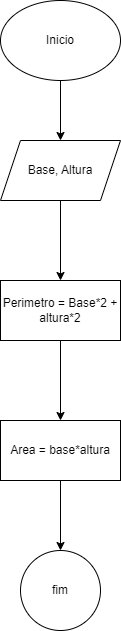

The diagram above was exported from draw.io. Its source (the exported page's mxGraphModel, read from the mxfile embedded in the PNG):
<mxGraphModel dx="794" dy="413" grid="1" gridSize="10" guides="1" tooltips="1" connect="1" arrows="1" fold="1" page="1" pageScale="1" pageWidth="827" pageHeight="1169" math="0" shadow="0">
  <root>
    <mxCell id="0" />
    <mxCell id="1" parent="0" />
    <mxCell id="7_uaEK4K2m5d8nXzLbFL-26" value="" style="edgeStyle=orthogonalEdgeStyle;rounded=0;orthogonalLoop=1;jettySize=auto;html=1;" parent="1" source="7_uaEK4K2m5d8nXzLbFL-22" target="7_uaEK4K2m5d8nXzLbFL-25" edge="1">
      <mxGeometry relative="1" as="geometry" />
    </mxCell>
    <mxCell id="7_uaEK4K2m5d8nXzLbFL-22" value="Inicio" style="ellipse;whiteSpace=wrap;html=1;" parent="1" vertex="1">
      <mxGeometry x="360" y="10" width="120" height="80" as="geometry" />
    </mxCell>
    <mxCell id="7_uaEK4K2m5d8nXzLbFL-28" value="" style="edgeStyle=orthogonalEdgeStyle;rounded=0;orthogonalLoop=1;jettySize=auto;html=1;" parent="1" source="7_uaEK4K2m5d8nXzLbFL-25" target="7_uaEK4K2m5d8nXzLbFL-27" edge="1">
      <mxGeometry relative="1" as="geometry" />
    </mxCell>
    <mxCell id="7_uaEK4K2m5d8nXzLbFL-25" value="Base, Altura" style="shape=parallelogram;perimeter=parallelogramPerimeter;whiteSpace=wrap;html=1;fixedSize=1;" parent="1" vertex="1">
      <mxGeometry x="360" y="150" width="120" height="60" as="geometry" />
    </mxCell>
    <mxCell id="7_uaEK4K2m5d8nXzLbFL-30" value="" style="edgeStyle=orthogonalEdgeStyle;rounded=0;orthogonalLoop=1;jettySize=auto;html=1;" parent="1" source="7_uaEK4K2m5d8nXzLbFL-27" target="7_uaEK4K2m5d8nXzLbFL-29" edge="1">
      <mxGeometry relative="1" as="geometry" />
    </mxCell>
    <mxCell id="7_uaEK4K2m5d8nXzLbFL-27" value="Perimetro = Base*2 + altura*2" style="whiteSpace=wrap;html=1;" parent="1" vertex="1">
      <mxGeometry x="360" y="290" width="120" height="60" as="geometry" />
    </mxCell>
    <mxCell id="7_uaEK4K2m5d8nXzLbFL-32" value="" style="edgeStyle=orthogonalEdgeStyle;rounded=0;orthogonalLoop=1;jettySize=auto;html=1;" parent="1" source="7_uaEK4K2m5d8nXzLbFL-29" target="7_uaEK4K2m5d8nXzLbFL-31" edge="1">
      <mxGeometry relative="1" as="geometry" />
    </mxCell>
    <mxCell id="7_uaEK4K2m5d8nXzLbFL-29" value="Area = base*altura" style="whiteSpace=wrap;html=1;" parent="1" vertex="1">
      <mxGeometry x="360" y="430" width="120" height="60" as="geometry" />
    </mxCell>
    <mxCell id="7_uaEK4K2m5d8nXzLbFL-31" value="fim" style="ellipse;whiteSpace=wrap;html=1;" parent="1" vertex="1">
      <mxGeometry x="380" y="560" width="80" height="80" as="geometry" />
    </mxCell>
  </root>
</mxGraphModel>